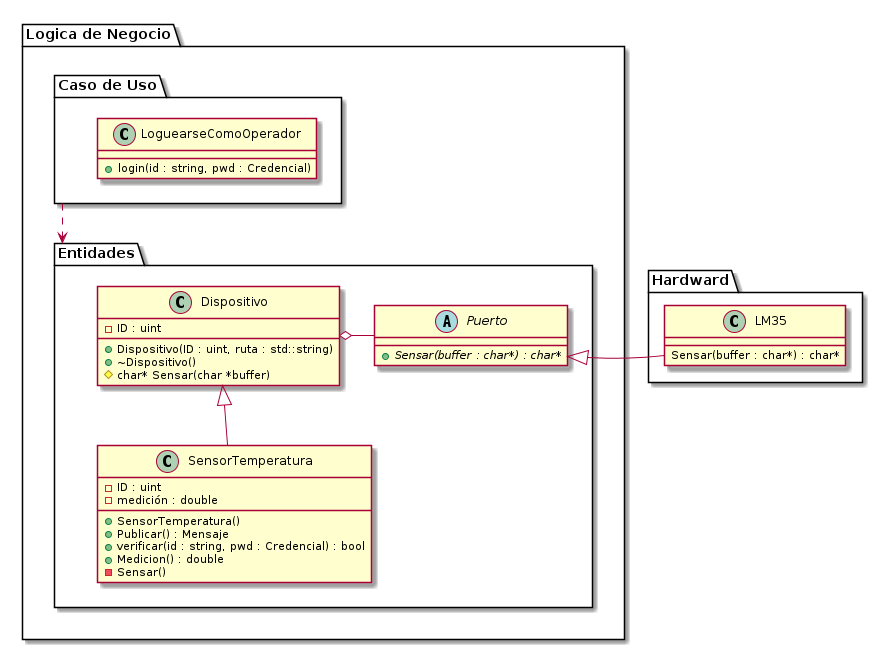

The diagram above was rendered by PlantUML. Its source (embedded in the PNG):
@startuml

!include ../clases/clase_sensor_temperatura.plantuml!PACKAGE
!include ../clases/clase_dispositivo.plantuml!PACKAGE
!include ../clases/clase_puerto.plantuml
!include ../paquetes/clase_loguearse_como_operador.plantuml!PACKAGE

!$BussinesLogic  = "Logica de Negocio"
!$Persistence  = "Hardward"
!$UseCases  = "Caso de Uso"
!$Entities  = "Entidades"

package "$BussinesLogic" {
        package "$Entities" {
                Dispositivo <|-- SensorTemperatura
                Dispositivo o- Puerto
                
        }

        "$UseCases" ..> "Entidades"
}

package "$Persistence" {
        class LM35 {
                Sensar(buffer : char*) : char*
        }
        Puerto <|- LM35
}

@enduml